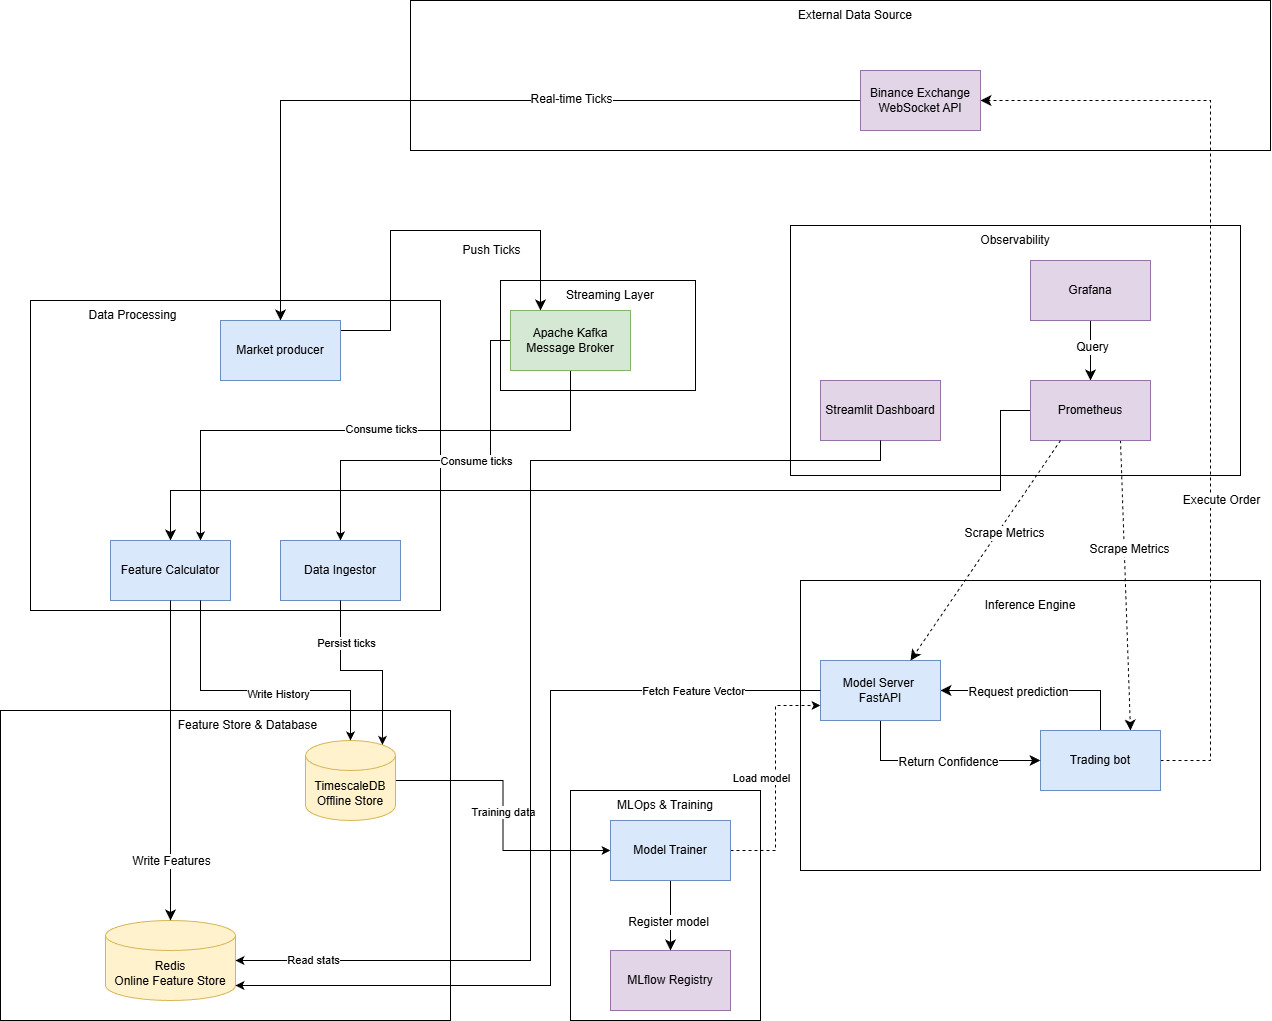

The diagram above was exported from draw.io. Its source (the exported page's mxGraphModel, read from the mxfile embedded in the PNG):
<mxGraphModel dx="2550" dy="2052" grid="1" gridSize="10" guides="1" tooltips="1" connect="1" arrows="1" fold="1" page="1" pageScale="1" pageWidth="827" pageHeight="1169" math="0" shadow="0">
  <root>
    <mxCell id="0" />
    <mxCell id="1" parent="0" />
    <mxCell id="ya9AGxVVg--XC4zlA-hN-20" parent="1" style="rounded=0;whiteSpace=wrap;html=1;fillColor=none;" value="" vertex="1">
      <mxGeometry height="230" width="190" x="90" y="780" as="geometry" />
    </mxCell>
    <mxCell id="ya9AGxVVg--XC4zlA-hN-24" parent="1" style="rounded=0;whiteSpace=wrap;html=1;fillColor=none;" value="" vertex="1">
      <mxGeometry height="310" width="410" x="-450" y="290" as="geometry" />
    </mxCell>
    <mxCell id="ya9AGxVVg--XC4zlA-hN-28" parent="1" style="rounded=0;whiteSpace=wrap;html=1;fillColor=none;" value="" vertex="1">
      <mxGeometry height="250" width="450" x="310" y="215" as="geometry" />
    </mxCell>
    <mxCell id="ya9AGxVVg--XC4zlA-hN-30" parent="1" style="rounded=0;whiteSpace=wrap;html=1;fillColor=none;" value="" vertex="1">
      <mxGeometry height="150" width="860" x="-70" y="-10" as="geometry" />
    </mxCell>
    <mxCell id="ya9AGxVVg--XC4zlA-hN-26" parent="1" style="rounded=0;whiteSpace=wrap;html=1;fillColor=none;" value="" vertex="1">
      <mxGeometry height="110" width="195" x="20" y="270" as="geometry" />
    </mxCell>
    <mxCell id="ya9AGxVVg--XC4zlA-hN-22" parent="1" style="rounded=0;whiteSpace=wrap;html=1;fillColor=none;" value="" vertex="1">
      <mxGeometry height="310" width="450" x="-480" y="700" as="geometry" />
    </mxCell>
    <mxCell id="ya9AGxVVg--XC4zlA-hN-18" parent="1" style="rounded=0;whiteSpace=wrap;html=1;fillColor=none;" value="" vertex="1">
      <mxGeometry height="290" width="460" x="320" y="570" as="geometry" />
    </mxCell>
    <mxCell id="9vP5Bva8czGNCX68ekdK-27" edge="1" parent="1" source="9vP5Bva8czGNCX68ekdK-1" style="edgeStyle=orthogonalEdgeStyle;rounded=0;orthogonalLoop=1;jettySize=auto;html=1;entryX=0.5;entryY=0;entryDx=0;entryDy=0;fontSize=12;startSize=8;endSize=8;" target="9vP5Bva8czGNCX68ekdK-26">
      <mxGeometry relative="1" as="geometry" />
    </mxCell>
    <mxCell id="9vP5Bva8czGNCX68ekdK-28" connectable="0" parent="9vP5Bva8czGNCX68ekdK-27" style="edgeLabel;html=1;align=center;verticalAlign=middle;resizable=0;points=[];fontSize=12;" value="Real-time Ticks" vertex="1">
      <mxGeometry relative="1" x="-0.2734" y="-2" as="geometry">
        <mxPoint as="offset" />
      </mxGeometry>
    </mxCell>
    <mxCell id="9vP5Bva8czGNCX68ekdK-1" parent="1" style="rounded=0;whiteSpace=wrap;html=1;fillColor=#e1d5e7;strokeColor=#9673a6;" value="Binance Exchange WebSocket API" vertex="1">
      <mxGeometry height="60" width="120" x="380" y="60" as="geometry" />
    </mxCell>
    <mxCell id="9vP5Bva8czGNCX68ekdK-5" edge="1" parent="1" source="9vP5Bva8czGNCX68ekdK-2" style="edgeStyle=none;curved=1;rounded=0;orthogonalLoop=1;jettySize=auto;html=1;entryX=0.5;entryY=0;entryDx=0;entryDy=0;fontSize=12;startSize=8;endSize=8;" target="9vP5Bva8czGNCX68ekdK-4">
      <mxGeometry relative="1" as="geometry" />
    </mxCell>
    <mxCell id="9vP5Bva8czGNCX68ekdK-6" connectable="0" parent="9vP5Bva8czGNCX68ekdK-5" style="edgeLabel;html=1;align=center;verticalAlign=middle;resizable=0;points=[];fontSize=12;" value="Query" vertex="1">
      <mxGeometry relative="1" x="-0.119" y="1" as="geometry">
        <mxPoint y="-1" as="offset" />
      </mxGeometry>
    </mxCell>
    <mxCell id="9vP5Bva8czGNCX68ekdK-2" parent="1" style="rounded=0;whiteSpace=wrap;html=1;fillColor=#e1d5e7;strokeColor=#9673a6;" value="Grafana" vertex="1">
      <mxGeometry height="60" width="120" x="550" y="250" as="geometry" />
    </mxCell>
    <mxCell id="9vP5Bva8czGNCX68ekdK-3" parent="1" style="rounded=0;whiteSpace=wrap;html=1;fillColor=#e1d5e7;strokeColor=#9673a6;" value="Streamlit Dashboard" vertex="1">
      <mxGeometry height="60" width="120" x="340" y="370" as="geometry" />
    </mxCell>
    <mxCell id="9vP5Bva8czGNCX68ekdK-12" edge="1" parent="1" source="9vP5Bva8czGNCX68ekdK-4" style="edgeStyle=none;curved=1;rounded=0;orthogonalLoop=1;jettySize=auto;html=1;entryX=0.75;entryY=0;entryDx=0;entryDy=0;fontSize=12;startSize=8;endSize=8;exitX=0.75;exitY=1;exitDx=0;exitDy=0;dashed=1;" target="9vP5Bva8czGNCX68ekdK-9">
      <mxGeometry relative="1" as="geometry" />
    </mxCell>
    <mxCell id="9vP5Bva8czGNCX68ekdK-15" connectable="0" parent="9vP5Bva8czGNCX68ekdK-12" style="edgeLabel;html=1;align=center;verticalAlign=middle;resizable=0;points=[];fontSize=12;" value="Scrape Metrics" vertex="1">
      <mxGeometry relative="1" x="-0.2494" y="4" as="geometry">
        <mxPoint as="offset" />
      </mxGeometry>
    </mxCell>
    <mxCell id="9vP5Bva8czGNCX68ekdK-38" edge="1" parent="1" source="9vP5Bva8czGNCX68ekdK-4" style="edgeStyle=orthogonalEdgeStyle;rounded=0;orthogonalLoop=1;jettySize=auto;html=1;entryX=0.5;entryY=0;entryDx=0;entryDy=0;fontSize=12;startSize=8;endSize=8;exitX=0;exitY=0.5;exitDx=0;exitDy=0;" target="9vP5Bva8czGNCX68ekdK-32">
      <mxGeometry relative="1" as="geometry">
        <Array as="points">
          <mxPoint x="520" y="400" />
          <mxPoint x="520" y="480" />
          <mxPoint x="-310" y="480" />
        </Array>
      </mxGeometry>
    </mxCell>
    <mxCell id="9vP5Bva8czGNCX68ekdK-4" parent="1" style="rounded=0;whiteSpace=wrap;html=1;fillColor=#e1d5e7;strokeColor=#9673a6;" value="Prometheus" vertex="1">
      <mxGeometry height="60" width="120" x="550" y="370" as="geometry" />
    </mxCell>
    <mxCell id="9vP5Bva8czGNCX68ekdK-16" edge="1" parent="1" source="9vP5Bva8czGNCX68ekdK-9" style="edgeStyle=orthogonalEdgeStyle;rounded=0;orthogonalLoop=1;jettySize=auto;html=1;entryX=1;entryY=0.5;entryDx=0;entryDy=0;fontSize=12;startSize=8;endSize=8;dashed=1;" target="9vP5Bva8czGNCX68ekdK-1">
      <mxGeometry relative="1" as="geometry">
        <Array as="points">
          <mxPoint x="730" y="750" />
          <mxPoint x="730" y="90" />
        </Array>
      </mxGeometry>
    </mxCell>
    <mxCell id="9vP5Bva8czGNCX68ekdK-17" connectable="0" parent="9vP5Bva8czGNCX68ekdK-16" style="edgeLabel;html=1;align=center;verticalAlign=middle;resizable=0;points=[];fontSize=12;" value="Execute Order" vertex="1">
      <mxGeometry relative="1" x="-0.1881" y="7" as="geometry">
        <mxPoint x="17" y="71" as="offset" />
      </mxGeometry>
    </mxCell>
    <mxCell id="9vP5Bva8czGNCX68ekdK-18" edge="1" parent="1" source="9vP5Bva8czGNCX68ekdK-9" style="edgeStyle=orthogonalEdgeStyle;rounded=0;orthogonalLoop=1;jettySize=auto;html=1;entryX=1;entryY=0.5;entryDx=0;entryDy=0;fontSize=12;startSize=8;endSize=8;" target="9vP5Bva8czGNCX68ekdK-10">
      <mxGeometry relative="1" as="geometry">
        <Array as="points">
          <mxPoint x="620" y="680" />
        </Array>
      </mxGeometry>
    </mxCell>
    <mxCell id="9vP5Bva8czGNCX68ekdK-19" connectable="0" parent="9vP5Bva8czGNCX68ekdK-18" style="edgeLabel;html=1;align=center;verticalAlign=middle;resizable=0;points=[];fontSize=12;" value="Request prediction" vertex="1">
      <mxGeometry relative="1" x="0.24" y="1" as="geometry">
        <mxPoint as="offset" />
      </mxGeometry>
    </mxCell>
    <mxCell id="9vP5Bva8czGNCX68ekdK-9" parent="1" style="rounded=0;whiteSpace=wrap;html=1;fillColor=#dae8fc;strokeColor=#6c8ebf;" value="Trading bot" vertex="1">
      <mxGeometry height="60" width="120" x="560" y="720" as="geometry" />
    </mxCell>
    <mxCell id="9vP5Bva8czGNCX68ekdK-20" edge="1" parent="1" source="9vP5Bva8czGNCX68ekdK-10" style="edgeStyle=orthogonalEdgeStyle;rounded=0;orthogonalLoop=1;jettySize=auto;html=1;entryX=0;entryY=0.5;entryDx=0;entryDy=0;fontSize=12;startSize=8;endSize=8;" target="9vP5Bva8czGNCX68ekdK-9">
      <mxGeometry relative="1" as="geometry">
        <Array as="points">
          <mxPoint x="400" y="750" />
        </Array>
      </mxGeometry>
    </mxCell>
    <mxCell id="9vP5Bva8czGNCX68ekdK-21" connectable="0" parent="9vP5Bva8czGNCX68ekdK-20" style="edgeLabel;html=1;align=center;verticalAlign=middle;resizable=0;points=[];fontSize=12;" value="Return Confidence" vertex="1">
      <mxGeometry relative="1" x="0.0743" y="-1" as="geometry">
        <mxPoint as="offset" />
      </mxGeometry>
    </mxCell>
    <mxCell id="9vP5Bva8czGNCX68ekdK-10" parent="1" style="rounded=0;whiteSpace=wrap;html=1;fillColor=#dae8fc;strokeColor=#6c8ebf;" value="Model Server&amp;nbsp;&lt;div&gt;FastAPI&lt;/div&gt;" vertex="1">
      <mxGeometry height="60" width="120" x="340" y="650" as="geometry" />
    </mxCell>
    <mxCell id="9vP5Bva8czGNCX68ekdK-13" edge="1" parent="1" source="9vP5Bva8czGNCX68ekdK-4" style="edgeStyle=none;curved=1;rounded=0;orthogonalLoop=1;jettySize=auto;html=1;fontSize=12;startSize=8;endSize=8;exitX=0.25;exitY=1;exitDx=0;exitDy=0;dashed=1;entryX=0.75;entryY=0;entryDx=0;entryDy=0;" target="9vP5Bva8czGNCX68ekdK-10">
      <mxGeometry relative="1" as="geometry">
        <mxPoint x="650" y="440" as="sourcePoint" />
        <mxPoint x="400" y="680" as="targetPoint" />
      </mxGeometry>
    </mxCell>
    <mxCell id="9vP5Bva8czGNCX68ekdK-14" connectable="0" parent="9vP5Bva8czGNCX68ekdK-13" style="edgeLabel;html=1;align=center;verticalAlign=middle;resizable=0;points=[];fontSize=12;" value="Scrape Metrics" vertex="1">
      <mxGeometry relative="1" x="-0.1835" y="5" as="geometry">
        <mxPoint as="offset" />
      </mxGeometry>
    </mxCell>
    <mxCell id="9vP5Bva8czGNCX68ekdK-22" parent="1" style="rounded=0;whiteSpace=wrap;html=1;fillColor=#e1d5e7;strokeColor=#9673a6;" value="MLflow Registry" vertex="1">
      <mxGeometry height="60" width="120" x="130" y="940" as="geometry" />
    </mxCell>
    <mxCell id="9vP5Bva8czGNCX68ekdK-24" edge="1" parent="1" source="9vP5Bva8czGNCX68ekdK-23" style="edgeStyle=none;curved=1;rounded=0;orthogonalLoop=1;jettySize=auto;html=1;entryX=0.5;entryY=0;entryDx=0;entryDy=0;fontSize=12;startSize=8;endSize=8;" target="9vP5Bva8czGNCX68ekdK-22">
      <mxGeometry relative="1" as="geometry" />
    </mxCell>
    <mxCell id="9vP5Bva8czGNCX68ekdK-25" connectable="0" parent="9vP5Bva8czGNCX68ekdK-24" style="edgeLabel;html=1;align=center;verticalAlign=middle;resizable=0;points=[];fontSize=12;" value="Register model" vertex="1">
      <mxGeometry relative="1" x="0.1224" y="-3" as="geometry">
        <mxPoint y="1" as="offset" />
      </mxGeometry>
    </mxCell>
    <mxCell id="ya9AGxVVg--XC4zlA-hN-16" edge="1" parent="1" source="9vP5Bva8czGNCX68ekdK-23" style="edgeStyle=orthogonalEdgeStyle;rounded=0;orthogonalLoop=1;jettySize=auto;html=1;entryX=0;entryY=0.75;entryDx=0;entryDy=0;dashed=1;" target="9vP5Bva8czGNCX68ekdK-10">
      <mxGeometry relative="1" as="geometry" />
    </mxCell>
    <mxCell id="ya9AGxVVg--XC4zlA-hN-17" connectable="0" parent="ya9AGxVVg--XC4zlA-hN-16" style="edgeLabel;html=1;align=center;verticalAlign=middle;resizable=0;points=[];" value="Load model" vertex="1">
      <mxGeometry relative="1" x="0.0111" y="1" as="geometry">
        <mxPoint x="-14" as="offset" />
      </mxGeometry>
    </mxCell>
    <mxCell id="9vP5Bva8czGNCX68ekdK-23" parent="1" style="rounded=0;whiteSpace=wrap;html=1;fillColor=#dae8fc;strokeColor=#6c8ebf;" value="Model Trainer" vertex="1">
      <mxGeometry height="60" width="120" x="130" y="810" as="geometry" />
    </mxCell>
    <mxCell id="9vP5Bva8czGNCX68ekdK-30" edge="1" parent="1" source="9vP5Bva8czGNCX68ekdK-26" style="edgeStyle=orthogonalEdgeStyle;rounded=0;orthogonalLoop=1;jettySize=auto;html=1;entryX=0.25;entryY=0;entryDx=0;entryDy=0;fontSize=12;startSize=8;endSize=8;exitX=1;exitY=0.5;exitDx=0;exitDy=0;" target="9vP5Bva8czGNCX68ekdK-29">
      <mxGeometry relative="1" as="geometry">
        <Array as="points">
          <mxPoint x="-140" y="320" />
          <mxPoint x="-90" y="320" />
          <mxPoint x="-90" y="220" />
          <mxPoint x="60" y="220" />
        </Array>
        <mxPoint x="-120" y="320" as="sourcePoint" />
        <mxPoint x="100" y="290" as="targetPoint" />
      </mxGeometry>
    </mxCell>
    <mxCell id="9vP5Bva8czGNCX68ekdK-31" connectable="0" parent="9vP5Bva8czGNCX68ekdK-30" style="edgeLabel;html=1;align=center;verticalAlign=middle;resizable=0;points=[];fontSize=12;" value="Push Ticks" vertex="1">
      <mxGeometry relative="1" x="-0.4671" as="geometry">
        <mxPoint x="100" y="-44" as="offset" />
      </mxGeometry>
    </mxCell>
    <mxCell id="9vP5Bva8czGNCX68ekdK-26" parent="1" style="rounded=0;whiteSpace=wrap;html=1;fillColor=#dae8fc;strokeColor=#6c8ebf;" value="Market producer" vertex="1">
      <mxGeometry height="60" width="120" x="-260" y="310" as="geometry" />
    </mxCell>
    <mxCell id="ya9AGxVVg--XC4zlA-hN-7" edge="1" parent="1" source="9vP5Bva8czGNCX68ekdK-29" style="edgeStyle=orthogonalEdgeStyle;rounded=0;orthogonalLoop=1;jettySize=auto;html=1;entryX=0.75;entryY=0;entryDx=0;entryDy=0;" target="9vP5Bva8czGNCX68ekdK-32">
      <mxGeometry relative="1" as="geometry">
        <Array as="points">
          <mxPoint x="-280" y="420" />
        </Array>
      </mxGeometry>
    </mxCell>
    <mxCell id="ya9AGxVVg--XC4zlA-hN-10" connectable="0" parent="ya9AGxVVg--XC4zlA-hN-7" style="edgeLabel;html=1;align=center;verticalAlign=middle;resizable=0;points=[];" value="Consume ticks" vertex="1">
      <mxGeometry relative="1" x="-0.0765" y="-2" as="geometry">
        <mxPoint as="offset" />
      </mxGeometry>
    </mxCell>
    <mxCell id="ya9AGxVVg--XC4zlA-hN-8" edge="1" parent="1" source="9vP5Bva8czGNCX68ekdK-29" style="edgeStyle=orthogonalEdgeStyle;rounded=0;orthogonalLoop=1;jettySize=auto;html=1;entryX=0.5;entryY=0;entryDx=0;entryDy=0;" target="9vP5Bva8czGNCX68ekdK-33">
      <mxGeometry relative="1" as="geometry">
        <Array as="points">
          <mxPoint x="10" y="450" />
          <mxPoint x="-140" y="450" />
        </Array>
      </mxGeometry>
    </mxCell>
    <mxCell id="ya9AGxVVg--XC4zlA-hN-9" connectable="0" parent="ya9AGxVVg--XC4zlA-hN-8" style="edgeLabel;html=1;align=center;verticalAlign=middle;resizable=0;points=[];" value="Consume ticks" vertex="1">
      <mxGeometry relative="1" x="-0.16" as="geometry">
        <mxPoint as="offset" />
      </mxGeometry>
    </mxCell>
    <mxCell id="9vP5Bva8czGNCX68ekdK-29" parent="1" style="rounded=0;whiteSpace=wrap;html=1;fillColor=#d5e8d4;strokeColor=#82b366;" value="Apache Kafka&lt;div&gt;Message Broker&lt;/div&gt;" vertex="1">
      <mxGeometry height="60" width="120" x="30" y="300" as="geometry" />
    </mxCell>
    <mxCell id="9vP5Bva8czGNCX68ekdK-32" parent="1" style="rounded=0;whiteSpace=wrap;html=1;fillColor=#dae8fc;strokeColor=#6c8ebf;" value="Feature Calculator" vertex="1">
      <mxGeometry height="60" width="120" x="-370" y="530" as="geometry" />
    </mxCell>
    <mxCell id="9vP5Bva8czGNCX68ekdK-33" parent="1" style="rounded=0;whiteSpace=wrap;html=1;fillColor=#dae8fc;strokeColor=#6c8ebf;" value="Data Ingestor" vertex="1">
      <mxGeometry height="60" width="120" x="-200" y="530" as="geometry" />
    </mxCell>
    <mxCell id="ya9AGxVVg--XC4zlA-hN-5" edge="1" parent="1" source="9vP5Bva8czGNCX68ekdK-34" style="edgeStyle=orthogonalEdgeStyle;rounded=0;orthogonalLoop=1;jettySize=auto;html=1;entryX=0;entryY=0.5;entryDx=0;entryDy=0;" target="9vP5Bva8czGNCX68ekdK-23">
      <mxGeometry relative="1" as="geometry" />
    </mxCell>
    <mxCell id="ya9AGxVVg--XC4zlA-hN-6" connectable="0" parent="ya9AGxVVg--XC4zlA-hN-5" style="edgeLabel;html=1;align=center;verticalAlign=middle;resizable=0;points=[];" value="Training data" vertex="1">
      <mxGeometry relative="1" x="-0.0262" as="geometry">
        <mxPoint as="offset" />
      </mxGeometry>
    </mxCell>
    <mxCell id="9vP5Bva8czGNCX68ekdK-34" parent="1" style="shape=cylinder3;whiteSpace=wrap;html=1;boundedLbl=1;backgroundOutline=1;size=15;fillColor=#fff2cc;strokeColor=#d6b656;" value="TimescaleDB&lt;div&gt;Offline Store&lt;/div&gt;" vertex="1">
      <mxGeometry height="80" width="90" x="-175" y="730" as="geometry" />
    </mxCell>
    <mxCell id="9vP5Bva8czGNCX68ekdK-35" parent="1" style="shape=cylinder3;whiteSpace=wrap;html=1;boundedLbl=1;backgroundOutline=1;size=15;fillColor=#fff2cc;strokeColor=#d6b656;" value="Redis&lt;div&gt;Online Feature Store&lt;/div&gt;" vertex="1">
      <mxGeometry height="80" width="130" x="-375" y="910" as="geometry" />
    </mxCell>
    <mxCell id="9vP5Bva8czGNCX68ekdK-36" edge="1" parent="1" source="9vP5Bva8czGNCX68ekdK-32" style="edgeStyle=none;curved=1;rounded=0;orthogonalLoop=1;jettySize=auto;html=1;entryX=0.5;entryY=0;entryDx=0;entryDy=0;entryPerimeter=0;fontSize=12;startSize=8;endSize=8;" target="9vP5Bva8czGNCX68ekdK-35">
      <mxGeometry relative="1" as="geometry" />
    </mxCell>
    <mxCell id="9vP5Bva8czGNCX68ekdK-37" connectable="0" parent="9vP5Bva8czGNCX68ekdK-36" style="edgeLabel;html=1;align=center;verticalAlign=middle;resizable=0;points=[];fontSize=12;" value="Write Features" vertex="1">
      <mxGeometry relative="1" x="-0.0634" as="geometry">
        <mxPoint y="110" as="offset" />
      </mxGeometry>
    </mxCell>
    <mxCell id="ya9AGxVVg--XC4zlA-hN-1" edge="1" parent="1" source="9vP5Bva8czGNCX68ekdK-32" style="edgeStyle=orthogonalEdgeStyle;rounded=0;orthogonalLoop=1;jettySize=auto;html=1;entryX=0.5;entryY=0;entryDx=0;entryDy=0;entryPerimeter=0;" target="9vP5Bva8czGNCX68ekdK-34">
      <mxGeometry relative="1" as="geometry">
        <Array as="points">
          <mxPoint x="-280" y="680" />
          <mxPoint x="-130" y="680" />
        </Array>
      </mxGeometry>
    </mxCell>
    <mxCell id="ya9AGxVVg--XC4zlA-hN-3" connectable="0" parent="ya9AGxVVg--XC4zlA-hN-1" style="edgeLabel;html=1;align=center;verticalAlign=middle;resizable=0;points=[];" value="Write History" vertex="1">
      <mxGeometry relative="1" x="0.1446" y="-3" as="geometry">
        <mxPoint as="offset" />
      </mxGeometry>
    </mxCell>
    <mxCell id="ya9AGxVVg--XC4zlA-hN-2" edge="1" parent="1" source="9vP5Bva8czGNCX68ekdK-33" style="edgeStyle=orthogonalEdgeStyle;rounded=0;orthogonalLoop=1;jettySize=auto;html=1;entryX=0.855;entryY=0;entryDx=0;entryDy=4.35;entryPerimeter=0;" target="9vP5Bva8czGNCX68ekdK-34">
      <mxGeometry relative="1" as="geometry" />
    </mxCell>
    <mxCell id="ya9AGxVVg--XC4zlA-hN-4" connectable="0" parent="ya9AGxVVg--XC4zlA-hN-2" style="edgeLabel;html=1;align=center;verticalAlign=middle;resizable=0;points=[];" value="Persist ticks" vertex="1">
      <mxGeometry relative="1" x="-0.5472" y="5" as="geometry">
        <mxPoint as="offset" />
      </mxGeometry>
    </mxCell>
    <mxCell id="ya9AGxVVg--XC4zlA-hN-11" edge="1" parent="1" source="9vP5Bva8czGNCX68ekdK-3" style="edgeStyle=orthogonalEdgeStyle;rounded=0;orthogonalLoop=1;jettySize=auto;html=1;entryX=1;entryY=0.5;entryDx=0;entryDy=0;entryPerimeter=0;" target="9vP5Bva8czGNCX68ekdK-35">
      <mxGeometry relative="1" as="geometry">
        <Array as="points">
          <mxPoint x="400" y="450" />
          <mxPoint x="50" y="450" />
          <mxPoint x="50" y="950" />
        </Array>
      </mxGeometry>
    </mxCell>
    <mxCell id="ya9AGxVVg--XC4zlA-hN-13" connectable="0" parent="ya9AGxVVg--XC4zlA-hN-11" style="edgeLabel;html=1;align=center;verticalAlign=middle;resizable=0;points=[];" value="Read stats" vertex="1">
      <mxGeometry relative="1" x="0.8675" y="-1" as="geometry">
        <mxPoint as="offset" />
      </mxGeometry>
    </mxCell>
    <mxCell id="ya9AGxVVg--XC4zlA-hN-14" edge="1" parent="1" source="9vP5Bva8czGNCX68ekdK-10" style="edgeStyle=orthogonalEdgeStyle;rounded=0;orthogonalLoop=1;jettySize=auto;html=1;entryX=1;entryY=1;entryDx=0;entryDy=-15;entryPerimeter=0;" target="9vP5Bva8czGNCX68ekdK-35">
      <mxGeometry relative="1" as="geometry">
        <Array as="points">
          <mxPoint x="70" y="680" />
          <mxPoint x="70" y="975" />
        </Array>
      </mxGeometry>
    </mxCell>
    <mxCell id="ya9AGxVVg--XC4zlA-hN-15" connectable="0" parent="ya9AGxVVg--XC4zlA-hN-14" style="edgeLabel;html=1;align=center;verticalAlign=middle;resizable=0;points=[];" value="Fetch Feature Vector" vertex="1">
      <mxGeometry relative="1" x="-0.7073" as="geometry">
        <mxPoint as="offset" />
      </mxGeometry>
    </mxCell>
    <mxCell id="ya9AGxVVg--XC4zlA-hN-19" parent="1" style="text;html=1;whiteSpace=wrap;strokeColor=none;fillColor=none;align=center;verticalAlign=middle;rounded=0;" value="Inference Engine" vertex="1">
      <mxGeometry height="30" width="100" x="500" y="580" as="geometry" />
    </mxCell>
    <mxCell id="ya9AGxVVg--XC4zlA-hN-21" parent="1" style="text;html=1;whiteSpace=wrap;strokeColor=none;fillColor=none;align=center;verticalAlign=middle;rounded=0;" value="MLOps &amp;amp; Training" vertex="1">
      <mxGeometry height="30" width="100" x="135" y="780" as="geometry" />
    </mxCell>
    <mxCell id="ya9AGxVVg--XC4zlA-hN-23" parent="1" style="text;html=1;whiteSpace=wrap;strokeColor=none;fillColor=none;align=center;verticalAlign=middle;rounded=0;" value="Feature Store &amp;amp; Database" vertex="1">
      <mxGeometry height="30" width="145" x="-305" y="700" as="geometry" />
    </mxCell>
    <mxCell id="ya9AGxVVg--XC4zlA-hN-25" parent="1" style="text;html=1;whiteSpace=wrap;strokeColor=none;fillColor=none;align=center;verticalAlign=middle;rounded=0;" value="Data Processing" vertex="1">
      <mxGeometry height="30" width="145" x="-420" y="290" as="geometry" />
    </mxCell>
    <mxCell id="ya9AGxVVg--XC4zlA-hN-27" parent="1" style="text;html=1;whiteSpace=wrap;strokeColor=none;fillColor=none;align=center;verticalAlign=middle;rounded=0;" value="Streaming Layer" vertex="1">
      <mxGeometry height="30" width="100" x="80" y="270" as="geometry" />
    </mxCell>
    <mxCell id="ya9AGxVVg--XC4zlA-hN-29" parent="1" style="text;html=1;whiteSpace=wrap;strokeColor=none;fillColor=none;align=center;verticalAlign=middle;rounded=0;" value="Observability" vertex="1">
      <mxGeometry height="30" width="100" x="485" y="215" as="geometry" />
    </mxCell>
    <mxCell id="ya9AGxVVg--XC4zlA-hN-31" parent="1" style="text;html=1;whiteSpace=wrap;strokeColor=none;fillColor=none;align=center;verticalAlign=middle;rounded=0;" value="External Data Source" vertex="1">
      <mxGeometry height="30" width="130" x="310" y="-10" as="geometry" />
    </mxCell>
  </root>
</mxGraphModel>